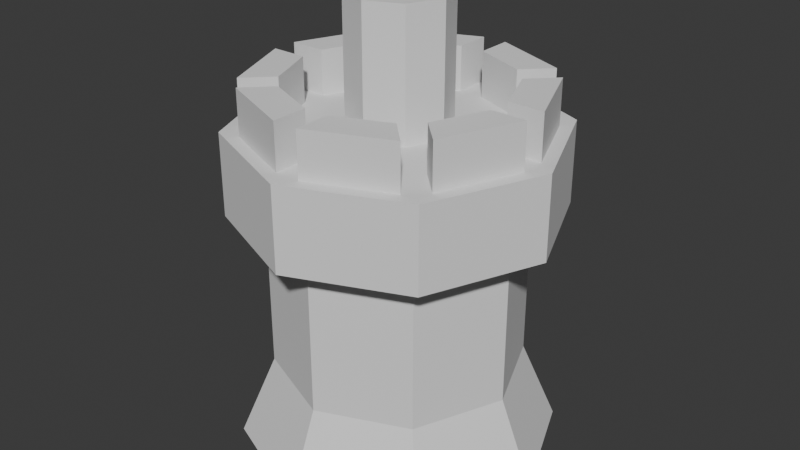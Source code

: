 # Source: CannonTower.blend  (saved by Blender 4.3.34; exported with 4.5.12 LTS)
import bpy
from mathutils import Matrix  # noqa: F401  (used for matrix-valued properties, if any)

bpy.ops.wm.read_factory_settings(use_empty=True)
scene = bpy.context.scene
scene.name = 'Scene'

# ---- collections
col_collection = bpy.data.collections.new('Collection'); scene.collection.children.link(col_collection)

# ---- world
world_world = bpy.data.worlds.new('World'); scene.world = world_world
world_world.use_nodes = True; world_world.node_tree.nodes.clear()
_N = world_world.node_tree.nodes; _L = world_world.node_tree.links
n0 = _N.new('ShaderNodeOutputWorld'); n0.name = 'World Output'; n0.location = (300, 300)
n1 = _N.new('ShaderNodeBackground'); n1.name = 'Background'; n1.location = (10, 300)
n1.inputs[0].default_value = (0.05088, 0.05088, 0.05088, 1.0)
_L.new(n1.outputs[0], n0.inputs[0])
n0.is_active_output = True
world_world.color = (0.05088, 0.05088, 0.05088)
world_world.sun_shadow_jitter_overblur = 0.0

# ---- meshes
me_cylinder = bpy.data.meshes.new('Cylinder')
me_cylinder.from_pydata([(-2.105e-09, 1.282, -1.0), (-1.296, 2.208e-09, 1.613), (0.9069, 0.9069, -1.0), (-0.9167, -0.9167, 1.613), (1.282, 0.0, -1.0), (0.0, -1.296, 1.613), (0.9069, -0.9069, -1.0), (0.9167, -0.9167, 1.613), (-2.105e-09, -1.282, -1.0), (1.296, 2.208e-09, 1.613), (-0.9069, -0.9069, -1.0), (0.0, 1.296, 0.9467), (-1.282, 0.0, -1.0), (0.0, 1.296, 1.613), (-0.9069, 0.9069, -1.0), (0.9167, 0.9167, 1.613), (0.0, 1.0, -0.3333), (0.0, 1.0, 0.9467), (0.7071, 0.7071, 0.9467), (0.7071, 0.7071, -0.3333), (1.0, 0.0, 0.9467), (1.0, 0.0, -0.3333), (0.7071, -0.7071, 0.9467), (0.7071, -0.7071, -0.3333), (0.0, -1.0, 0.9467), (0.0, -1.0, -0.3333), (-0.7071, -0.7071, 0.9467), (-0.7071, -0.7071, -0.3333), (-1.0, 0.0, 0.9467), (-1.0, 0.0, -0.3333), (-0.7071, 0.7071, 0.9467), (-0.7071, 0.7071, -0.3333), (0.5574, 0.5574, 1.613), (1.578e-09, 0.7882, 1.613), (0.7882, 0.0, 1.613), (0.5574, -0.5574, 1.613), (1.578e-09, -0.7882, 1.613), (-0.5574, -0.5574, 1.613), (-0.7882, 0.0, 1.613), (-0.5574, 0.5574, 1.613), (-0.9167, 0.9167, 0.9467), (-1.296, 2.208e-09, 0.9467), (-0.9167, -0.9167, 0.9467), (0.0, -1.296, 0.9467), (0.9167, -0.9167, 0.9467), (1.296, 2.208e-09, 0.9467), (0.9167, 0.9167, 0.9467), (-0.9167, 0.9167, 1.613), (0.8552, -0.1003, 1.613), (0.6757, -0.5338, 1.613), (0.8814, -0.7396, 1.613), (1.146, -0.1003, 1.613), (-0.1003, -0.8552, 1.613), (-0.5338, -0.6757, 1.613), (-0.7396, -0.8814, 1.613), (-0.1003, -1.146, 1.613), (-0.8552, 0.1003, 1.613), (-0.6757, 0.5338, 1.613), (-0.8814, 0.7396, 1.613), (-1.146, 0.1003, 1.613), (0.6757, 0.5338, 1.613), (0.8552, 0.1003, 1.613), (1.146, 0.1003, 1.613), (0.8814, 0.7396, 1.613), (0.5338, -0.6757, 1.613), (0.1003, -0.8552, 1.613), (0.1003, -1.146, 1.613), (0.7396, -0.8814, 1.613), (-0.5338, 0.6757, 1.613), (-0.1003, 0.8552, 1.613), (-0.1003, 1.146, 1.613), (-0.7396, 0.8814, 1.613), (0.1003, 0.8552, 1.613), (0.5338, 0.6757, 1.613), (0.7396, 0.8814, 1.613), (0.1003, 1.146, 1.613), (-0.6757, -0.5338, 1.613), (-0.8552, -0.1003, 1.613), (-1.146, -0.1003, 1.613), (-0.8814, -0.7396, 1.613), (0.6757, -0.5338, 1.979), (0.8552, -0.1003, 1.979), (1.146, -0.1003, 1.979), (0.8814, -0.7396, 1.979), (-0.5338, -0.6757, 1.979), (-0.1003, -0.8552, 1.979), (-0.1003, -1.146, 1.979), (-0.7396, -0.8814, 1.979), (-0.6757, 0.5338, 1.979), (-0.8552, 0.1003, 1.979), (-1.146, 0.1003, 1.979), (-0.8814, 0.7396, 1.979), (0.8552, 0.1003, 1.979), (0.6757, 0.5338, 1.979), (0.8814, 0.7396, 1.979), (1.146, 0.1003, 1.979), (0.1003, -0.8552, 1.979), (0.5338, -0.6757, 1.979), (0.7396, -0.8814, 1.979), (0.1003, -1.146, 1.979), (-0.1003, 0.8552, 1.979), (-0.5338, 0.6757, 1.979), (-0.7396, 0.8814, 1.979), (-0.1003, 1.146, 1.979), (0.5338, 0.6757, 1.979), (0.1003, 0.8552, 1.979), (0.1003, 1.146, 1.979), (0.7396, 0.8814, 1.979), (-0.8552, -0.1003, 1.979), (-0.6757, -0.5338, 1.979), (-0.8814, -0.7396, 1.979), (-1.146, -0.1003, 1.979), (0.2806, 0.2806, 1.613), (1.578e-09, 0.3968, 1.613), (-0.2806, 0.2806, 1.613), (-0.3968, 0.0, 1.613), (-0.2806, -0.2806, 1.613), (1.578e-09, -0.3968, 1.613), (0.2806, -0.2806, 1.613), (0.3968, 0.0, 1.613), (0.2806, 0.2806, 2.622), (1.578e-09, 0.3968, 2.622), (0.3968, 0.0, 2.622), (-0.2806, 0.2806, 2.622), (-0.3968, 0.0, 2.622), (-0.2806, -0.2806, 2.622), (1.578e-09, -0.3968, 2.622), (0.2806, -0.2806, 2.622), (0.2109, 0.2109, 2.622), (1.578e-09, 0.2982, 2.622), (-0.2109, 0.2109, 2.622), (-0.2982, 0.0, 2.622), (-0.2109, -0.2109, 2.622), (1.578e-09, -0.2982, 2.622), (0.2109, -0.2109, 2.622), (0.2982, 0.0, 2.622), (0.2109, 0.2109, 0.5461), (1.578e-09, 0.2982, 0.5461), (0.2982, 0.0, 0.5461), (-0.2109, 0.2109, 0.5461), (-0.2982, 0.0, 0.5461), (-0.2109, -0.2109, 0.5461), (1.578e-09, -0.2982, 0.5461), (0.2109, -0.2109, 0.5461)], [], [(76, 77, 108, 109), (49, 50, 83, 80), (22, 20, 45, 44), (30, 28, 41, 40), (69, 70, 103, 100), (51, 48, 81, 82), (24, 22, 44, 43), (17, 30, 40, 11), (0, 2, 4, 6, 8, 10, 12, 14), (14, 31, 16, 0), (31, 30, 17, 16), (12, 29, 31, 14), (29, 28, 30, 31), (10, 27, 29, 12), (27, 26, 28, 29), (8, 25, 27, 10), (25, 24, 26, 27), (6, 23, 25, 8), (23, 22, 24, 25), (4, 21, 23, 6), (21, 20, 22, 23), (2, 19, 21, 4), (19, 18, 20, 21), (0, 16, 19, 2), (16, 17, 18, 19), (41, 1, 47, 40), (43, 5, 3, 42), (44, 7, 5, 43), (45, 9, 7, 44), (46, 15, 9, 45), (11, 13, 15, 46), (113, 114, 123, 121), (42, 3, 1, 41), (71, 68, 101, 102), (40, 47, 13, 11), (26, 24, 43, 42), (62, 63, 94, 95), (20, 18, 46, 45), (18, 17, 11, 46), (28, 26, 42, 41), (48, 49, 80, 81), (68, 69, 100, 101), (34, 35, 49, 48), (35, 7, 50, 49), (7, 9, 51, 50), (9, 34, 48, 51), (36, 37, 53, 52), (37, 3, 54, 53), (3, 5, 55, 54), (5, 36, 52, 55), (38, 39, 57, 56), (39, 47, 58, 57), (47, 1, 59, 58), (1, 38, 56, 59), (32, 34, 61, 60), (34, 9, 62, 61), (9, 15, 63, 62), (15, 32, 60, 63), (35, 36, 65, 64), (36, 5, 66, 65), (5, 7, 67, 66), (7, 35, 64, 67), (39, 33, 69, 68), (33, 13, 70, 69), (13, 47, 71, 70), (47, 39, 68, 71), (33, 32, 73, 72), (32, 15, 74, 73), (15, 13, 75, 74), (13, 33, 72, 75), (37, 38, 77, 76), (38, 1, 78, 77), (1, 3, 79, 78), (3, 37, 76, 79), (81, 80, 83, 82), (85, 84, 87, 86), (89, 88, 91, 90), (93, 92, 95, 94), (97, 96, 99, 98), (101, 100, 103, 102), (105, 104, 107, 106), (109, 108, 111, 110), (56, 57, 88, 89), (70, 71, 102, 103), (50, 51, 82, 83), (79, 76, 109, 110), (59, 56, 89, 90), (77, 78, 111, 108), (57, 58, 91, 88), (64, 65, 96, 97), (78, 79, 110, 111), (58, 59, 90, 91), (67, 64, 97, 98), (65, 66, 99, 96), (72, 73, 104, 105), (52, 53, 84, 85), (66, 67, 98, 99), (75, 72, 105, 106), (55, 52, 85, 86), (73, 74, 107, 104), (53, 54, 87, 84), (60, 61, 92, 93), (74, 75, 106, 107), (54, 55, 86, 87), (63, 60, 93, 94), (61, 62, 95, 92), (32, 33, 113, 112), (33, 39, 114, 113), (39, 38, 115, 114), (38, 37, 116, 115), (37, 36, 117, 116), (36, 35, 118, 117), (35, 34, 119, 118), (34, 32, 112, 119), (134, 135, 138, 143), (112, 113, 121, 120), (118, 119, 122, 127), (116, 117, 126, 125), (114, 115, 124, 123), (119, 112, 120, 122), (117, 118, 127, 126), (115, 116, 125, 124), (120, 121, 129, 128), (121, 123, 130, 129), (123, 124, 131, 130), (124, 125, 132, 131), (125, 126, 133, 132), (126, 127, 134, 133), (127, 122, 135, 134), (122, 120, 128, 135), (136, 137, 139, 140, 141, 142, 143, 138), (132, 133, 142, 141), (130, 131, 140, 139), (135, 128, 136, 138), (133, 134, 143, 142), (131, 132, 141, 140), (129, 130, 139, 137), (128, 129, 137, 136)])
_uv = me_cylinder.uv_layers.new(name='UVMap')
_uv.uv.foreach_set('vector', [0.3566, 1.0, 0.2684, 1.0, 0.2684, 1.0, 0.3566, 1.0, 0.6434, 1.0, 0.6401, 1.0, 0.6401, 1.0, 0.6434, 1.0, 0.625, 0.8333, 0.75, 0.8333, 0.75, 0.8333, 0.625, 0.8333, 0.125, 0.8333, 0.25, 0.8333, 0.25, 0.8333, 0.125, 0.8333, 0.01835, 1.0, 0.01508, 1.0, 0.01508, 1.0, 0.01835, 1.0, 0.7349, 1.0, 0.7316, 1.0, 0.7316, 1.0, 0.7349, 1.0, 0.5, 0.8333, 0.625, 0.8333, 0.625, 0.8333, 0.5, 0.8333, 0.0, 0.8333, 0.125, 0.8333, 0.125, 0.8333, 0.0, 0.8333, 0.75, 0.49, 0.9197, 0.4197, 0.99, 0.25, 0.9197, 0.08029, 0.75, 0.01, 0.5803, 0.08029, 0.51, 0.25, 0.5803, 0.4197, 0.125, 0.5, 0.125, 0.6667, 0.0, 0.6667, 0.0, 0.5, 0.125, 0.6667, 0.125, 0.8333, 0.0, 0.8333, 0.0, 0.6667, 0.25, 0.5, 0.25, 0.6667, 0.125, 0.6667, 0.125, 0.5, 0.25, 0.6667, 0.25, 0.8333, 0.125, 0.8333, 0.125, 0.6667, 0.375, 0.5, 0.375, 0.6667, 0.25, 0.6667, 0.25, 0.5, 0.375, 0.6667, 0.375, 0.8333, 0.25, 0.8333, 0.25, 0.6667, 0.5, 0.5, 0.5, 0.6667, 0.375, 0.6667, 0.375, 0.5, 0.5, 0.6667, 0.5, 0.8333, 0.375, 0.8333, 0.375, 0.6667, 0.625, 0.5, 0.625, 0.6667, 0.5, 0.6667, 0.5, 0.5, 0.625, 0.6667, 0.625, 0.8333, 0.5, 0.8333, 0.5, 0.6667, 0.75, 0.5, 0.75, 0.6667, 0.625, 0.6667, 0.625, 0.5, 0.75, 0.6667, 0.75, 0.8333, 0.625, 0.8333, 0.625, 0.6667, 0.875, 0.5, 0.875, 0.6667, 0.75, 0.6667, 0.75, 0.5, 0.875, 0.6667, 0.875, 0.8333, 0.75, 0.8333, 0.75, 0.6667, 1.0, 0.5, 1.0, 0.6667, 0.875, 0.6667, 0.875, 0.5, 1.0, 0.6667, 1.0, 0.8333, 0.875, 0.8333, 0.875, 0.6667, 0.25, 0.8333, 0.25, 1.0, 0.125, 1.0, 0.125, 0.8333, 0.5, 0.8333, 0.5, 1.0, 0.375, 1.0, 0.375, 0.8333, 0.625, 0.8333, 0.625, 1.0, 0.5, 1.0, 0.5, 0.8333, 0.75, 0.8333, 0.75, 1.0, 0.625, 1.0, 0.625, 0.8333, 0.875, 0.8333, 0.875, 1.0, 0.75, 1.0, 0.75, 0.8333, 1.0, 0.8333, 1.0, 1.0, 0.875, 1.0, 0.875, 0.8333, 0.3225, 1.0, 0.2654, 1.0, 0.2654, 1.0, 0.3225, 1.0, 0.375, 0.8333, 0.375, 1.0, 0.25, 1.0, 0.25, 0.8333, 0.1099, 1.0, 0.1066, 1.0, 0.1066, 1.0, 0.1099, 1.0, 0.125, 0.8333, 0.125, 1.0, 0.0, 1.0, 0.0, 0.8333, 0.375, 0.8333, 0.5, 0.8333, 0.5, 0.8333, 0.375, 0.8333, 0.7651, 1.0, 0.8599, 1.0, 0.8599, 1.0, 0.7651, 1.0, 0.75, 0.8333, 0.875, 0.8333, 0.875, 0.8333, 0.75, 0.8333, 0.875, 0.8333, 1.0, 0.8333, 1.0, 0.8333, 0.875, 0.8333, 0.25, 0.8333, 0.375, 0.8333, 0.375, 0.8333, 0.25, 0.8333, 0.7316, 1.0, 0.6434, 1.0, 0.6434, 1.0, 0.7316, 1.0, 0.1066, 1.0, 0.01835, 1.0, 0.01835, 1.0, 0.1066, 1.0, 0.75, 1.0, 0.625, 1.0, 0.6434, 1.0, 0.7316, 1.0, 0.625, 1.0, 0.625, 1.0, 0.6401, 1.0, 0.6434, 1.0, 0.625, 1.0, 0.75, 1.0, 0.7349, 1.0, 0.6401, 1.0, 0.75, 1.0, 0.75, 1.0, 0.7316, 1.0, 0.7349, 1.0, 0.5, 1.0, 0.375, 1.0, 0.3934, 1.0, 0.4816, 1.0, 0.375, 1.0, 0.375, 1.0, 0.3901, 1.0, 0.3934, 1.0, 0.375, 1.0, 0.5, 1.0, 0.4849, 1.0, 0.3901, 1.0, 0.5, 1.0, 0.5, 1.0, 0.4816, 1.0, 0.4849, 1.0, 0.25, 1.0, 0.125, 1.0, 0.1434, 1.0, 0.2316, 1.0, 0.125, 1.0, 0.125, 1.0, 0.1401, 1.0, 0.1434, 1.0, 0.125, 1.0, 0.25, 1.0, 0.2349, 1.0, 0.1401, 1.0, 0.25, 1.0, 0.25, 1.0, 0.2316, 1.0, 0.2349, 1.0, 0.875, 1.0, 0.75, 1.0, 0.7684, 1.0, 0.8566, 1.0, 0.75, 1.0, 0.75, 1.0, 0.7651, 1.0, 0.7684, 1.0, 0.75, 1.0, 0.875, 1.0, 0.8599, 1.0, 0.7651, 1.0, 0.875, 1.0, 0.875, 1.0, 0.8566, 1.0, 0.8599, 1.0, 0.625, 1.0, 0.5, 1.0, 0.5184, 1.0, 0.6066, 1.0, 0.5, 1.0, 0.5, 1.0, 0.5151, 1.0, 0.5184, 1.0, 0.5, 1.0, 0.625, 1.0, 0.6099, 1.0, 0.5151, 1.0, 0.625, 1.0, 0.625, 1.0, 0.6066, 1.0, 0.6099, 1.0, 0.125, 1.0, 0.0, 1.0, 0.01835, 1.0, 0.1066, 1.0, 0.0, 1.0, 0.0, 1.0, 0.01508, 1.0, 0.01835, 1.0, 0.0, 1.0, 0.125, 1.0, 0.1099, 1.0, 0.01508, 1.0, 0.125, 1.0, 0.125, 1.0, 0.1066, 1.0, 0.1099, 1.0, 0.0, 1.0, 0.875, 1.0, 0.7465, 1.0, 0.1285, 1.0, 0.875, 1.0, 0.875, 1.0, 0.7694, 1.0, 0.7465, 1.0, 0.875, 1.0, 0.0, 1.0, 0.1056, 1.0, 0.7694, 1.0, 0.0, 1.0, 0.0, 1.0, 0.1285, 1.0, 0.1056, 1.0, 0.375, 1.0, 0.25, 1.0, 0.2684, 1.0, 0.3566, 1.0, 0.25, 1.0, 0.25, 1.0, 0.2651, 1.0, 0.2684, 1.0, 0.25, 1.0, 0.375, 1.0, 0.3599, 1.0, 0.2651, 1.0, 0.375, 1.0, 0.375, 1.0, 0.3566, 1.0, 0.3599, 1.0, 0.7316, 1.0, 0.6434, 1.0, 0.6401, 1.0, 0.7349, 1.0, 0.4816, 1.0, 0.3934, 1.0, 0.3901, 1.0, 0.4849, 1.0, 0.2316, 1.0, 0.1434, 1.0, 0.1401, 1.0, 0.2349, 1.0, 0.8566, 1.0, 0.7684, 1.0, 0.7651, 1.0, 0.8599, 1.0, 0.6066, 1.0, 0.5184, 1.0, 0.5151, 1.0, 0.6099, 1.0, 0.1066, 1.0, 0.01835, 1.0, 0.01508, 1.0, 0.1099, 1.0, 0.1285, 1.0, 0.7465, 1.0, 0.7694, 1.0, 0.1056, 1.0, 0.3566, 1.0, 0.2684, 1.0, 0.2651, 1.0, 0.3599, 1.0, 0.2316, 1.0, 0.1434, 1.0, 0.1434, 1.0, 0.2316, 1.0, 0.01508, 1.0, 0.1099, 1.0, 0.1099, 1.0, 0.01508, 1.0, 0.6401, 1.0, 0.7349, 1.0, 0.7349, 1.0, 0.6401, 1.0, 0.3599, 1.0, 0.3566, 1.0, 0.3566, 1.0, 0.3599, 1.0, 0.2349, 1.0, 0.2316, 1.0, 0.2316, 1.0, 0.2349, 1.0, 0.2684, 1.0, 0.2651, 1.0, 0.2651, 1.0, 0.2684, 1.0, 0.1434, 1.0, 0.1401, 1.0, 0.1401, 1.0, 0.1434, 1.0, 0.6066, 1.0, 0.5184, 1.0, 0.5184, 1.0, 0.6066, 1.0, 0.2651, 1.0, 0.3599, 1.0, 0.3599, 1.0, 0.2651, 1.0, 0.1401, 1.0, 0.2349, 1.0, 0.2349, 1.0, 0.1401, 1.0, 0.6099, 1.0, 0.6066, 1.0, 0.6066, 1.0, 0.6099, 1.0, 0.5184, 1.0, 0.5151, 1.0, 0.5151, 1.0, 0.5184, 1.0, 0.1285, 1.0, 0.7465, 1.0, 0.7465, 1.0, 0.1285, 1.0, 0.4816, 1.0, 0.3934, 1.0, 0.3934, 1.0, 0.4816, 1.0, 0.5151, 1.0, 0.6099, 1.0, 0.6099, 1.0, 0.5151, 1.0, 0.1056, 1.0, 0.1285, 1.0, 0.1285, 1.0, 0.1056, 1.0, 0.4849, 1.0, 0.4816, 1.0, 0.4816, 1.0, 0.4849, 1.0, 0.7465, 1.0, 0.7694, 1.0, 0.7694, 1.0, 0.7465, 1.0, 0.3934, 1.0, 0.3901, 1.0, 0.3901, 1.0, 0.3934, 1.0, 0.8566, 1.0, 0.7684, 1.0, 0.7684, 1.0, 0.8566, 1.0, 0.7694, 1.0, 0.1056, 1.0, 0.1056, 1.0, 0.7694, 1.0, 0.3901, 1.0, 0.4849, 1.0, 0.4849, 1.0, 0.3901, 1.0, 0.8599, 1.0, 0.8566, 1.0, 0.8566, 1.0, 0.8599, 1.0, 0.7684, 1.0, 0.7651, 1.0, 0.7651, 1.0, 0.7684, 1.0, 0.875, 1.0, 0.0, 1.0, 0.3225, 1.0, 0.5525, 1.0, 0.0, 1.0, 0.125, 1.0, 0.2654, 1.0, 0.3225, 1.0, 0.125, 1.0, 0.25, 1.0, 0.3184, 1.0, 0.2654, 1.0, 0.25, 1.0, 0.375, 1.0, 0.3961, 1.0, 0.3184, 1.0, 0.375, 1.0, 0.5, 1.0, 0.4789, 1.0, 0.3961, 1.0, 0.5, 1.0, 0.625, 1.0, 0.5566, 1.0, 0.4789, 1.0, 0.625, 1.0, 0.75, 1.0, 0.6096, 1.0, 0.5566, 1.0, 0.75, 1.0, 0.875, 1.0, 0.5525, 1.0, 0.6096, 1.0, 0.5331, 1.0, 0.5649, 1.0, 0.5649, 1.0, 0.5331, 1.0, 0.5525, 1.0, 0.3225, 1.0, 0.3225, 1.0, 0.5525, 1.0, 0.5566, 1.0, 0.6096, 1.0, 0.6096, 1.0, 0.5566, 1.0, 0.3961, 1.0, 0.4789, 1.0, 0.4789, 1.0, 0.3961, 1.0, 0.2654, 1.0, 0.3184, 1.0, 0.3184, 1.0, 0.2654, 1.0, 0.6096, 1.0, 0.5525, 1.0, 0.5525, 1.0, 0.6096, 1.0, 0.4789, 1.0, 0.5566, 1.0, 0.5566, 1.0, 0.4789, 1.0, 0.3184, 1.0, 0.3961, 1.0, 0.3961, 1.0, 0.3184, 1.0, 0.5525, 1.0, 0.3225, 1.0, 0.364, 1.0, 0.511, 1.0, 0.3225, 1.0, 0.2654, 1.0, 0.3101, 1.0, 0.364, 1.0, 0.2654, 1.0, 0.3184, 1.0, 0.3419, 1.0, 0.3101, 1.0, 0.3184, 1.0, 0.3961, 1.0, 0.4035, 1.0, 0.3419, 1.0, 0.3961, 1.0, 0.4789, 1.0, 0.4715, 1.0, 0.4035, 1.0, 0.4789, 1.0, 0.5566, 1.0, 0.5331, 1.0, 0.4715, 1.0, 0.5566, 1.0, 0.6096, 1.0, 0.5649, 1.0, 0.5331, 1.0, 0.6096, 1.0, 0.5525, 1.0, 0.511, 1.0, 0.5649, 1.0, 0.511, 1.0, 0.364, 1.0, 0.3101, 1.0, 0.3419, 1.0, 0.4035, 1.0, 0.4715, 1.0, 0.5331, 1.0, 0.5649, 1.0, 0.4035, 1.0, 0.4715, 1.0, 0.4715, 1.0, 0.4035, 1.0, 0.3101, 1.0, 0.3419, 1.0, 0.3419, 1.0, 0.3101, 1.0, 0.5649, 1.0, 0.511, 1.0, 0.511, 1.0, 0.5649, 1.0, 0.4715, 1.0, 0.5331, 1.0, 0.5331, 1.0, 0.4715, 1.0, 0.3419, 1.0, 0.4035, 1.0, 0.4035, 1.0, 0.3419, 1.0, 0.364, 1.0, 0.3101, 1.0, 0.3101, 1.0, 0.364, 1.0, 0.511, 1.0, 0.364, 1.0, 0.364, 1.0, 0.511, 1.0])
me_cylinder.update()

# ---- objects
ob_cylinder = bpy.data.objects.new('Cylinder', me_cylinder)

# ---- transforms, parenting, visibility, modifiers, constraints
ob_cylinder.location = (0.0, 0.0, 1.0)

# ---- collection membership
col_collection.objects.link(ob_cylinder)

# ---- scene / render settings (as saved in the file)
scene.frame_start = 1; scene.frame_end = 250; scene.frame_set(1)
scene.render.engine = 'BLENDER_EEVEE_NEXT'
bpy.context.view_layer.update()

# ---- added for rendering (the .blend has no active camera and no usable light): camera, sun
cam_auto = bpy.data.cameras.new('AutoCamera')
cam_auto.lens = 50.0
cam_auto.sensor_width = 36.0
cam_auto.clip_end = 1000.0
ob_auto_camera = bpy.data.objects.new('AutoCamera', cam_auto)
scene.collection.objects.link(ob_auto_camera)
ob_auto_camera.location = (4.76883, -5.7226, 5.62629)
ob_auto_camera.rotation_euler = (1.09748, -7.21219e-08, 0.694738)
scene.camera = ob_auto_camera
light_auto_sun = bpy.data.lights.new('AutoSun', 'SUN')
light_auto_sun.energy = 3.0
light_auto_sun.angle = 0.0523599
ob_auto_sun = bpy.data.objects.new('AutoSun', light_auto_sun)
scene.collection.objects.link(ob_auto_sun)
ob_auto_sun.rotation_euler = (0.872665, 0.174533, 0.523599)
bpy.context.view_layer.update()
